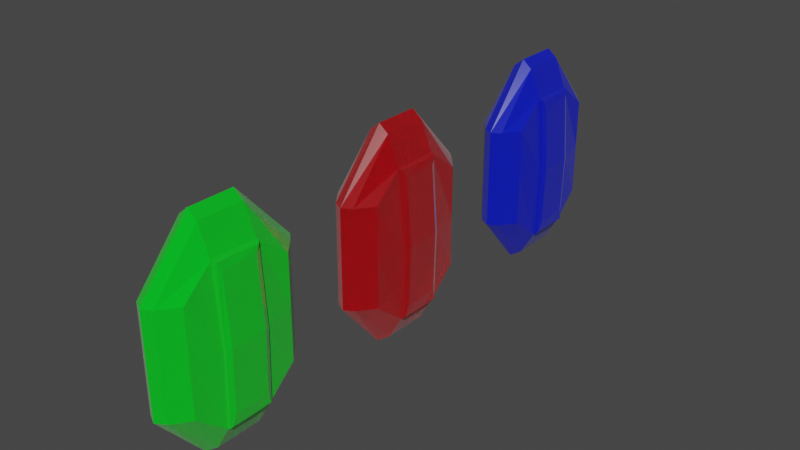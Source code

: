 # Source: token_1.blend  (saved by Blender 2.90.8; exported with 4.5.12 LTS)
import bpy
from mathutils import Matrix  # noqa: F401  (used for matrix-valued properties, if any)

bpy.ops.wm.read_factory_settings(use_empty=True)
scene = bpy.context.scene
scene.name = 'Scene'

# ---- collections
col_collection = bpy.data.collections.new('Collection'); scene.collection.children.link(col_collection)

# ---- materials (node trees are filled in below, after node groups)
mat_green = bpy.data.materials.new('Green')
mat_green.use_transparent_shadow = False
mat_red = bpy.data.materials.new('Red')
mat_red.use_transparent_shadow = False
mat_blue = bpy.data.materials.new('Blue')
mat_blue.use_transparent_shadow = False

# ---- material node trees
mat_green.use_nodes = True; mat_green.node_tree.nodes.clear()
_N = mat_green.node_tree.nodes; _L = mat_green.node_tree.links
n0 = _N.new('ShaderNodeBsdfPrincipled'); n0.name = 'Principled BSDF'; n0.location = (10, 300)
n0.distribution = 'GGX'
n0.subsurface_method = 'BURLEY'
n0.inputs[0].default_value = (0.0, 0.8, 0.02213, 1.0)
n0.inputs[2].default_value = 0.0
n0.inputs[3].default_value = 1.45
n0.inputs[18].default_value = 0.3543
n0.inputs[19].default_value = 0.1496
n0.inputs[24].default_value = 0.09921
n0.inputs[27].default_value = (0.0, 0.0, 0.0, 1.0)
n0.inputs[28].default_value = 1.0
n1 = _N.new('ShaderNodeOutputMaterial'); n1.name = 'Material Output'; n1.location = (300, 300)
_L.new(n0.outputs[0], n1.inputs[0])
n1.is_active_output = True
mat_red.use_nodes = True; mat_red.node_tree.nodes.clear()
_N = mat_red.node_tree.nodes; _L = mat_red.node_tree.links
n0 = _N.new('ShaderNodeBsdfPrincipled'); n0.name = 'Principled BSDF'; n0.location = (10, 300)
n0.distribution = 'GGX'
n0.subsurface_method = 'BURLEY'
n0.inputs[0].default_value = (0.8, 0.0, 0.00821, 1.0)
n0.inputs[2].default_value = 0.2008
n0.inputs[3].default_value = 1.45
n0.inputs[18].default_value = 0.6929
n0.inputs[19].default_value = 0.09055
n0.inputs[24].default_value = 0.1165
n0.inputs[27].default_value = (0.0, 0.0, 0.0, 1.0)
n0.inputs[28].default_value = 1.0
n1 = _N.new('ShaderNodeOutputMaterial'); n1.name = 'Material Output'; n1.location = (300, 300)
_L.new(n0.outputs[0], n1.inputs[0])
n1.is_active_output = True
mat_blue.use_nodes = True; mat_blue.node_tree.nodes.clear()
_N = mat_blue.node_tree.nodes; _L = mat_blue.node_tree.links
n0 = _N.new('ShaderNodeBsdfPrincipled'); n0.name = 'Principled BSDF'; n0.location = (10, 300)
n0.distribution = 'GGX'
n0.subsurface_method = 'BURLEY'
n0.inputs[0].default_value = (0.005501, 0.01834, 0.8, 1.0)
n0.inputs[2].default_value = 0.1693
n0.inputs[3].default_value = 1.45
n0.inputs[18].default_value = 0.4252
n0.inputs[19].default_value = 0.04134
n0.inputs[24].default_value = 0.06142
n0.inputs[27].default_value = (0.0, 0.0, 0.0, 1.0)
n0.inputs[28].default_value = 1.0
n1 = _N.new('ShaderNodeOutputMaterial'); n1.name = 'Material Output'; n1.location = (300, 300)
_L.new(n0.outputs[0], n1.inputs[0])
n1.is_active_output = True

# ---- world
world_world = bpy.data.worlds.new('World'); scene.world = world_world
world_world.use_nodes = True; world_world.node_tree.nodes.clear()
_N = world_world.node_tree.nodes; _L = world_world.node_tree.links
n0 = _N.new('ShaderNodeOutputWorld'); n0.name = 'World Output'; n0.location = (300, 300)
n1 = _N.new('ShaderNodeBackground'); n1.name = 'Background'; n1.location = (10, 300)
n1.inputs[0].default_value = (0.05088, 0.05088, 0.05088, 1.0)
_L.new(n1.outputs[0], n0.inputs[0])
n0.is_active_output = True
world_world.color = (0.05088, 0.05088, 0.05088)
world_world.use_sun_shadow = False
world_world.sun_shadow_jitter_overblur = 0.0

# ---- meshes
me_cube_001 = bpy.data.meshes.new('Cube.001')
me_cube_001.from_pydata([(-1.0, -1.17, -1.0), (-1.0, -1.17, 1.0), (-1.0, 1.215, -1.0), (-1.0, 1.215, 1.0), (1.0, -1.144, -1.0), (1.0, -1.144, 1.0), (1.0, 1.19, -1.0), (1.0, 1.19, 1.0), (-1.12, -0.00518, -1.468), (-0.9501, -0.00518, 1.503), (1.106, -0.00518, -1.472), (0.9552, -0.00518, 1.5), (-1.0, -1.17, 0.008024), (-1.0, 1.215, 0.008024), (1.0, 1.19, 0.008024), (1.0, -1.144, 0.008024), (-0.4569, 1.524, -1.0), (-0.4569, 1.524, 1.0), (-0.4569, -1.514, -1.0), (-0.4569, -1.514, 1.0), (-0.4569, -0.00518, 2.064), (-0.4569, -0.00518, -1.979), (-0.4569, -1.514, 0.008024), (-0.4569, 1.524, 0.008024), (0.4258, 1.524, 1.0), (0.4258, -1.514, -1.0), (0.4258, -0.00518, 2.065), (0.4258, 1.524, 0.008024), (0.4258, 1.524, -1.0), (0.4258, -1.514, 1.0), (0.4258, -0.00518, -1.979), (0.4258, -1.514, 0.008024), (-0.01093, 1.737, -1.0), (-0.01092, -1.631, 1.0), (-0.01092, -0.1229, -2.086), (-0.01092, -1.631, 0.008024), (-0.01093, 1.737, 1.0), (-0.01092, -1.631, -1.0), (-0.01093, 1.737, 0.008024), (-0.9763, 0.5046, 1.503), (1.106, 0.5046, -1.472), (-1.12, 0.5046, -1.468), (0.9552, 0.5046, 1.5), (1.218, 0.5046, 0.008024), (-1.276, 0.5046, 0.008024), (-0.4569, 0.5046, -1.979), (-0.4569, 0.5046, 2.064), (0.4258, 0.5046, 2.065), (0.4258, 0.5046, -1.979), (-0.01092, 0.3869, -2.086), (-0.01093, 0.5046, 2.223), (-1.12, -0.4951, -1.468), (0.9552, -0.4951, 1.5), (-0.9705, -0.4951, 1.503), (1.106, -0.4951, -1.472), (-1.276, -0.4951, 0.008024), (1.218, -0.4951, 0.008024), (-0.4569, -0.4951, 2.064), (-0.4569, -0.4951, -1.979), (0.4258, -0.4951, 2.065), (0.4258, -0.4951, -1.979), (-0.01093, -0.6129, -2.086), (-0.01093, -0.4951, 2.223), (-0.4569, 0.5046, 2.064), (-0.4569, -0.00518, 2.064), (-0.01093, -0.00518, 2.223), (0.4258, -0.00518, 2.065), (0.4258, 0.5046, 2.065), (-0.01093, 0.5046, 2.223), (-0.4569, -0.4951, 2.064), (0.4258, -0.4951, 2.065), (-0.01093, -0.4951, 2.223), (1.106, -0.4951, -1.472), (1.106, -0.00518, -1.472), (0.9552, 0.5046, 1.5), (0.9552, -0.00518, 1.5), (1.218, 0.5046, 0.008024), (1.106, 0.5046, -1.472), (0.9552, -0.4951, 1.5), (1.218, -0.4951, 0.008024), (1.429, -0.00518, 0.008024), (-1.434, -0.00518, 0.008024), (1.064, 0.5046, 1.49), (1.302, 0.5046, 0.008024), (1.429, 0.3776, 0.008024), (1.203, 0.5046, -1.45), (1.237, -0.4951, -1.436), (1.103, -0.4951, 1.484), (1.429, -0.3916, 0.008024), (1.325, -0.4951, 0.008024), (1.357, -0.00518, -1.192), (1.277, -0.00518, -1.419), (1.357, 0.3776, -1.158), (1.302, 0.4557, -1.392), (1.284, -0.4697, -1.411), (1.357, -0.3916, -1.164), (1.131, -0.00518, 1.477), (1.216, -0.00518, 1.345), (1.176, 0.4568, 1.466), (1.221, 0.3776, 1.314), (1.221, -0.3916, 1.322), (1.154, -0.4708, 1.474), (-1.066, -0.4951, 1.5), (-1.378, -0.4951, 0.008024), (-1.434, -0.4383, 0.008024), (-1.248, -0.4951, -1.441), (-1.223, 0.5046, -1.449), (-1.066, 0.5046, 1.5), (-1.434, 0.4315, 0.008024), (-1.361, 0.5046, 0.008024), (-1.025, -0.00518, 1.5), (-1.135, -0.00518, 1.447), (-1.067, -0.4941, 1.5), (-1.173, -0.4383, 1.435), (-1.191, 0.4315, 1.428), (-1.081, 0.4873, 1.5), (-1.311, -0.00518, -1.253), (-1.201, -0.00518, -1.455), (-1.311, -0.4383, -1.236), (-1.248, -0.4951, -1.441), (-1.223, 0.5046, -1.449), (-1.311, 0.4315, -1.226)], [], [(44, 39, 3, 13), (27, 24, 7, 14), (56, 52, 5, 15), (22, 19, 1, 12), (60, 54, 4, 25), (57, 53, 1, 19), (46, 39, 9, 20), (48, 40, 10, 30), (54, 10, 73, 72), (51, 55, 103, 105), (40, 43, 76, 77), (18, 22, 12, 0), (54, 56, 15, 4), (28, 27, 14, 6), (41, 44, 13, 2), (2, 13, 23, 16), (37, 35, 22, 18), (41, 45, 21, 8), (20, 57, 69, 64), (62, 57, 19, 33), (51, 58, 18, 0), (35, 33, 19, 22), (13, 3, 17, 23), (15, 5, 29, 31), (52, 59, 29, 5), (42, 47, 26, 11), (4, 15, 31, 25), (32, 38, 27, 28), (49, 48, 30, 34), (61, 60, 25, 37), (38, 36, 24, 27), (23, 17, 36, 38), (58, 61, 37, 18), (45, 49, 34, 21), (16, 23, 38, 32), (31, 29, 33, 35), (59, 62, 33, 29), (57, 62, 71, 69), (25, 31, 35, 37), (24, 36, 50, 47), (16, 32, 49, 45), (32, 28, 48, 49), (7, 24, 47, 42), (36, 17, 46, 50), (2, 16, 45, 41), (41, 8, 117, 120, 106), (6, 14, 43, 40), (14, 7, 42, 43), (28, 6, 40, 48), (17, 3, 39, 46), (59, 26, 66, 70), (21, 34, 61, 58), (34, 30, 60, 61), (11, 26, 59, 52), (8, 21, 58, 51), (47, 50, 68, 67), (10, 40, 77, 73), (0, 12, 55, 51), (12, 1, 53, 55), (20, 9, 53, 57), (30, 10, 54, 60), (42, 11, 75, 74), (68, 63, 64, 65), (67, 68, 65, 66), (66, 65, 71, 70), (65, 64, 69, 71), (26, 47, 67, 66), (46, 20, 64, 63), (50, 46, 63, 68), (62, 59, 70, 71), (92, 84, 80, 90), (75, 78, 87, 101, 96), (98, 99, 84, 83, 82), (56, 54, 72, 79), (43, 42, 74, 76), (52, 56, 79, 78), (11, 52, 78, 75), (72, 73, 91, 94, 86), (77, 76, 83, 85), (79, 72, 86, 89), (78, 79, 89, 87), (84, 99, 97, 80), (73, 77, 85, 93, 91), (80, 97, 100, 88), (55, 53, 102, 103), (118, 104, 81, 116), (44, 41, 106, 109), (39, 44, 109, 107), (81, 111, 114, 108), (112, 113, 104, 103, 102), (8, 51, 105, 119, 117), (53, 9, 110, 112, 102), (89, 86, 94, 95, 88), (87, 89, 88, 100, 101), (76, 74, 82, 83), (84, 92, 93, 85, 83), (91, 93, 92, 90), (90, 95, 94, 91), (90, 80, 88, 95), (97, 99, 98, 96), (96, 101, 100, 97), (74, 75, 96, 98, 82), (109, 106, 120, 121, 108), (107, 109, 108, 114, 115), (9, 39, 107, 115, 110), (104, 118, 119, 105, 103), (112, 110, 111, 113), (114, 111, 110, 115), (104, 113, 111, 81), (117, 119, 118, 116), (116, 121, 120, 117), (116, 81, 108, 121)])
_uv = me_cube_001.uv_layers.new(name='UVMap')
_uv.uv.foreach_set('vector', [0.501, 0.1881, 0.625, 0.1881, 0.625, 0.25, 0.501, 0.25, 0.501, 0.4282, 0.625, 0.4282, 0.625, 0.5, 0.501, 0.5, 0.501, 0.6869, 0.625, 0.6869, 0.625, 0.75, 0.501, 0.75, 0.501, 0.9321, 0.625, 0.9321, 0.625, 1.0, 0.501, 1.0, 0.3032, 0.6869, 0.375, 0.6869, 0.375, 0.75, 0.3032, 0.75, 0.8071, 0.6869, 0.875, 0.6869, 0.875, 0.75, 0.8071, 0.75, 0.8071, 0.5619, 0.875, 0.5619, 0.875, 0.6256, 0.8071, 0.6256, 0.3032, 0.5619, 0.375, 0.5619, 0.375, 0.6256, 0.3032, 0.6256, 0.375, 0.6869, 0.375, 0.6256, 0.375, 0.6256, 0.375, 0.6869, 0.375, 0.06311, 0.501, 0.06311, 0.501, 0.06311, 0.375, 0.06311, 0.375, 0.5619, 0.501, 0.5619, 0.501, 0.5619, 0.375, 0.5619, 0.375, 0.9321, 0.501, 0.9321, 0.501, 1.0, 0.375, 1.0, 0.375, 0.6869, 0.501, 0.6869, 0.501, 0.75, 0.375, 0.75, 0.375, 0.4282, 0.501, 0.4282, 0.501, 0.5, 0.375, 0.5, 0.375, 0.1881, 0.501, 0.1881, 0.501, 0.25, 0.375, 0.25, 0.375, 0.25, 0.501, 0.25, 0.501, 0.3179, 0.375, 0.3179, 0.375, 0.8764, 0.501, 0.8764, 0.501, 0.9321, 0.375, 0.9321, 0.125, 0.5619, 0.1929, 0.5619, 0.1929, 0.6256, 0.125, 0.6256, 0.8071, 0.6256, 0.8071, 0.6869, 0.8071, 0.6869, 0.8071, 0.6256, 0.7514, 0.6869, 0.8071, 0.6869, 0.8071, 0.75, 0.7514, 0.75, 0.125, 0.6869, 0.1929, 0.6869, 0.1929, 0.75, 0.125, 0.75, 0.501, 0.8764, 0.625, 0.8764, 0.625, 0.9321, 0.501, 0.9321, 0.501, 0.25, 0.625, 0.25, 0.625, 0.3179, 0.501, 0.3179, 0.501, 0.75, 0.625, 0.75, 0.625, 0.8218, 0.501, 0.8218, 0.625, 0.6869, 0.6968, 0.6869, 0.6968, 0.75, 0.625, 0.75, 0.625, 0.5619, 0.6968, 0.5619, 0.6968, 0.6256, 0.625, 0.6256, 0.375, 0.75, 0.501, 0.75, 0.501, 0.8218, 0.375, 0.8218, 0.375, 0.3736, 0.501, 0.3736, 0.501, 0.4282, 0.375, 0.4282, 0.2486, 0.5619, 0.3032, 0.5619, 0.3032, 0.6256, 0.2486, 0.6256, 0.2486, 0.6869, 0.3032, 0.6869, 0.3032, 0.75, 0.2486, 0.75, 0.501, 0.3736, 0.625, 0.3736, 0.625, 0.4282, 0.501, 0.4282, 0.501, 0.3179, 0.625, 0.3179, 0.625, 0.3736, 0.501, 0.3736, 0.1929, 0.6869, 0.2486, 0.6869, 0.2486, 0.75, 0.1929, 0.75, 0.1929, 0.5619, 0.2486, 0.5619, 0.2486, 0.6256, 0.1929, 0.6256, 0.375, 0.3179, 0.501, 0.3179, 0.501, 0.3736, 0.375, 0.3736, 0.501, 0.8218, 0.625, 0.8218, 0.625, 0.8764, 0.501, 0.8764, 0.6968, 0.6869, 0.7514, 0.6869, 0.7514, 0.75, 0.6968, 0.75, 0.8071, 0.6869, 0.7514, 0.6869, 0.7514, 0.6869, 0.8071, 0.6869, 0.375, 0.8218, 0.501, 0.8218, 0.501, 0.8764, 0.375, 0.8764, 0.6968, 0.5, 0.7514, 0.5, 0.7514, 0.5619, 0.6968, 0.5619, 0.1929, 0.5, 0.2486, 0.5, 0.2486, 0.5619, 0.1929, 0.5619, 0.2486, 0.5, 0.3032, 0.5, 0.3032, 0.5619, 0.2486, 0.5619, 0.625, 0.5, 0.6968, 0.5, 0.6968, 0.5619, 0.625, 0.5619, 0.7514, 0.5, 0.8071, 0.5, 0.8071, 0.5619, 0.7514, 0.5619, 0.125, 0.5, 0.1929, 0.5, 0.1929, 0.5619, 0.125, 0.5619, 0.125, 0.5619, 0.125, 0.6256, 0.125, 0.6256, 0.125, 0.5619, 0.125, 0.5619, 0.375, 0.5, 0.501, 0.5, 0.501, 0.5619, 0.375, 0.5619, 0.501, 0.5, 0.625, 0.5, 0.625, 0.5619, 0.501, 0.5619, 0.3032, 0.5, 0.375, 0.5, 0.375, 0.5619, 0.3032, 0.5619, 0.8071, 0.5, 0.875, 0.5, 0.875, 0.5619, 0.8071, 0.5619, 0.6968, 0.6869, 0.6968, 0.6256, 0.6968, 0.6256, 0.6968, 0.6869, 0.1929, 0.6256, 0.2486, 0.6256, 0.2486, 0.6869, 0.1929, 0.6869, 0.2486, 0.6256, 0.3032, 0.6256, 0.3032, 0.6869, 0.2486, 0.6869, 0.625, 0.6256, 0.6968, 0.6256, 0.6968, 0.6869, 0.625, 0.6869, 0.125, 0.6256, 0.1929, 0.6256, 0.1929, 0.6869, 0.125, 0.6869, 0.6968, 0.5619, 0.7514, 0.5619, 0.7514, 0.5619, 0.6968, 0.5619, 0.375, 0.6256, 0.375, 0.5619, 0.375, 0.5619, 0.375, 0.6256, 0.375, 0.0, 0.501, 0.0, 0.501, 0.06311, 0.375, 0.06311, 0.501, 0.0, 0.625, 0.0, 0.625, 0.06311, 0.501, 0.06311, 0.8071, 0.6256, 0.875, 0.6256, 0.875, 0.6869, 0.8071, 0.6869, 0.3032, 0.6256, 0.375, 0.6256, 0.375, 0.6869, 0.3032, 0.6869, 0.625, 0.5619, 0.625, 0.6256, 0.625, 0.6256, 0.625, 0.5619, 0.7514, 0.5619, 0.8071, 0.5619, 0.8071, 0.6256, 0.7514, 0.6256, 0.6968, 0.5619, 0.7514, 0.5619, 0.7514, 0.6256, 0.6968, 0.6256, 0.6968, 0.6256, 0.7514, 0.6256, 0.7514, 0.6869, 0.6968, 0.6869, 0.7514, 0.6256, 0.8071, 0.6256, 0.8071, 0.6869, 0.7514, 0.6869, 0.6968, 0.6256, 0.6968, 0.5619, 0.6968, 0.5619, 0.6968, 0.6256, 0.8071, 0.5619, 0.8071, 0.6256, 0.8071, 0.6256, 0.8071, 0.5619, 0.7514, 0.5619, 0.8071, 0.5619, 0.8071, 0.5619, 0.7514, 0.5619, 0.7514, 0.6869, 0.6968, 0.6869, 0.6968, 0.6869, 0.7514, 0.6869, 0.383, 0.5778, 0.501, 0.5778, 0.501, 0.6256, 0.383, 0.6256, 0.625, 0.6256, 0.625, 0.6869, 0.625, 0.6869, 0.625, 0.6839, 0.625, 0.6256, 0.625, 0.5679, 0.6179, 0.5778, 0.501, 0.5778, 0.501, 0.5619, 0.625, 0.5619, 0.501, 0.6869, 0.375, 0.6869, 0.375, 0.6869, 0.501, 0.6869, 0.501, 0.5619, 0.625, 0.5619, 0.625, 0.5619, 0.501, 0.5619, 0.625, 0.6869, 0.501, 0.6869, 0.501, 0.6869, 0.625, 0.6869, 0.625, 0.6256, 0.625, 0.6869, 0.625, 0.6869, 0.625, 0.6256, 0.375, 0.6869, 0.375, 0.6256, 0.375, 0.6256, 0.375, 0.6837, 0.375, 0.6869, 0.375, 0.5619, 0.501, 0.5619, 0.501, 0.5619, 0.375, 0.5619, 0.501, 0.6869, 0.375, 0.6869, 0.375, 0.6869, 0.501, 0.6869, 0.625, 0.6869, 0.501, 0.6869, 0.501, 0.6869, 0.625, 0.6869, 0.501, 0.5778, 0.6179, 0.5778, 0.6179, 0.6256, 0.501, 0.6256, 0.375, 0.6256, 0.375, 0.5619, 0.375, 0.5619, 0.375, 0.568, 0.375, 0.6256, 0.501, 0.6256, 0.6179, 0.6256, 0.6179, 0.674, 0.501, 0.674, 0.501, 0.06311, 0.625, 0.06311, 0.625, 0.06311, 0.501, 0.06311, 0.3839, 0.07021, 0.501, 0.07021, 0.501, 0.1244, 0.3839, 0.1244, 0.501, 0.1881, 0.375, 0.1881, 0.375, 0.1881, 0.501, 0.1881, 0.625, 0.1881, 0.501, 0.1881, 0.501, 0.1881, 0.625, 0.1881, 0.501, 0.1244, 0.6202, 0.1244, 0.6202, 0.1789, 0.501, 0.1789, 0.625, 0.06324, 0.6202, 0.07021, 0.501, 0.07021, 0.501, 0.06311, 0.625, 0.06311, 0.125, 0.6256, 0.125, 0.6869, 0.125, 0.6869, 0.125, 0.6869, 0.125, 0.6256, 0.875, 0.6869, 0.875, 0.6256, 0.875, 0.6256, 0.875, 0.6868, 0.875, 0.6869, 0.501, 0.6869, 0.375, 0.6869, 0.375, 0.6837, 0.383, 0.674, 0.501, 0.674, 0.625, 0.6869, 0.501, 0.6869, 0.501, 0.674, 0.6179, 0.674, 0.625, 0.6839, 0.501, 0.5619, 0.625, 0.5619, 0.625, 0.5619, 0.501, 0.5619, 0.501, 0.5778, 0.383, 0.5778, 0.375, 0.568, 0.375, 0.5619, 0.501, 0.5619, 0.375, 0.6256, 0.375, 0.568, 0.383, 0.5778, 0.383, 0.6256, 0.383, 0.6256, 0.383, 0.674, 0.375, 0.6837, 0.375, 0.6256, 0.383, 0.6256, 0.501, 0.6256, 0.501, 0.674, 0.383, 0.674, 0.6179, 0.6256, 0.6179, 0.5778, 0.625, 0.5679, 0.625, 0.6256, 0.625, 0.6256, 0.625, 0.6839, 0.6179, 0.674, 0.6179, 0.6256, 0.625, 0.5619, 0.625, 0.6256, 0.625, 0.6256, 0.625, 0.5679, 0.625, 0.5619, 0.501, 0.1881, 0.375, 0.1881, 0.375, 0.1881, 0.3839, 0.1789, 0.501, 0.1789, 0.625, 0.1881, 0.501, 0.1881, 0.501, 0.1789, 0.6202, 0.1789, 0.625, 0.1859, 0.875, 0.6256, 0.875, 0.5619, 0.875, 0.5619, 0.875, 0.5641, 0.875, 0.6256, 0.501, 0.07021, 0.3839, 0.07021, 0.375, 0.06311, 0.375, 0.06311, 0.501, 0.06311, 0.625, 0.07021, 0.625, 0.1244, 0.6202, 0.1244, 0.6202, 0.07021, 0.6202, 0.1789, 0.6202, 0.1244, 0.625, 0.1244, 0.625, 0.1789, 0.501, 0.07021, 0.6202, 0.07021, 0.6202, 0.1244, 0.501, 0.1244, 0.125, 0.6256, 0.125, 0.6869, 0.125, 0.6798, 0.125, 0.6256, 0.125, 0.6256, 0.125, 0.5711, 0.125, 0.5619, 0.125, 0.6256, 0.3839, 0.1244, 0.501, 0.1244, 0.501, 0.1789, 0.3839, 0.1789])
me_cube_001.materials.append(mat_green)
me_cube_001.use_remesh_fix_poles = True
me_cube_001.use_remesh_preserve_attributes = False
me_cube_001.use_mirror_x = True
me_cube_001.use_mirror_y = True
me_cube_001.use_mirror_z = True
me_cube_001.update()
me_cube_002 = bpy.data.meshes.new('Cube.002')
me_cube_002.from_pydata([(-1.0, -1.17, -1.0), (-1.0, -1.17, 1.0), (-1.0, 1.215, -1.0), (-1.0, 1.215, 1.0), (1.0, -1.144, -1.0), (1.0, -1.144, 1.0), (1.0, 1.19, -1.0), (1.0, 1.19, 1.0), (-1.12, -0.00518, -1.468), (-0.9501, -0.00518, 1.503), (1.106, -0.00518, -1.472), (0.9552, -0.00518, 1.5), (-1.0, -1.17, 0.008024), (-1.0, 1.215, 0.008024), (1.0, 1.19, 0.008024), (1.0, -1.144, 0.008024), (-0.4569, 1.524, -1.0), (-0.4569, 1.524, 1.0), (-0.4569, -1.514, -1.0), (-0.4569, -1.514, 1.0), (-0.4569, -0.00518, 2.064), (-0.4569, -0.00518, -1.979), (-0.4569, -1.514, 0.008024), (-0.4569, 1.524, 0.008024), (0.4258, 1.524, 1.0), (0.4258, -1.514, -1.0), (0.4258, -0.00518, 2.065), (0.4258, 1.524, 0.008024), (0.4258, 1.524, -1.0), (0.4258, -1.514, 1.0), (0.4258, -0.00518, -1.979), (0.4258, -1.514, 0.008024), (-0.01093, 1.737, -1.0), (-0.01092, -1.631, 1.0), (-0.01092, -0.1229, -2.086), (-0.01092, -1.631, 0.008024), (-0.01093, 1.737, 1.0), (-0.01092, -1.631, -1.0), (-0.01093, 1.737, 0.008024), (-0.9763, 0.5046, 1.503), (1.106, 0.5046, -1.472), (-1.12, 0.5046, -1.468), (0.9552, 0.5046, 1.5), (1.218, 0.5046, 0.008024), (-1.276, 0.5046, 0.008024), (-0.4569, 0.5046, -1.979), (-0.4569, 0.5046, 2.064), (0.4258, 0.5046, 2.065), (0.4258, 0.5046, -1.979), (-0.01092, 0.3869, -2.086), (-0.01093, 0.5046, 2.223), (-1.12, -0.4951, -1.468), (0.9552, -0.4951, 1.5), (-0.9705, -0.4951, 1.503), (1.106, -0.4951, -1.472), (-1.276, -0.4951, 0.008024), (1.218, -0.4951, 0.008024), (-0.4569, -0.4951, 2.064), (-0.4569, -0.4951, -1.979), (0.4258, -0.4951, 2.065), (0.4258, -0.4951, -1.979), (-0.01093, -0.6129, -2.086), (-0.01093, -0.4951, 2.223), (-0.4569, 0.5046, 2.064), (-0.4569, -0.00518, 2.064), (-0.01093, -0.00518, 2.223), (0.4258, -0.00518, 2.065), (0.4258, 0.5046, 2.065), (-0.01093, 0.5046, 2.223), (-0.4569, -0.4951, 2.064), (0.4258, -0.4951, 2.065), (-0.01093, -0.4951, 2.223), (1.106, -0.4951, -1.472), (1.106, -0.00518, -1.472), (0.9552, 0.5046, 1.5), (0.9552, -0.00518, 1.5), (1.218, 0.5046, 0.008024), (1.106, 0.5046, -1.472), (0.9552, -0.4951, 1.5), (1.218, -0.4951, 0.008024), (1.429, -0.00518, 0.008024), (-1.434, -0.00518, 0.008024), (1.064, 0.5046, 1.49), (1.302, 0.5046, 0.008024), (1.429, 0.3776, 0.008024), (1.203, 0.5046, -1.45), (1.237, -0.4951, -1.436), (1.103, -0.4951, 1.484), (1.429, -0.3916, 0.008024), (1.325, -0.4951, 0.008024), (1.357, -0.00518, -1.192), (1.277, -0.00518, -1.419), (1.357, 0.3776, -1.158), (1.302, 0.4557, -1.392), (1.284, -0.4697, -1.411), (1.357, -0.3916, -1.164), (1.131, -0.00518, 1.477), (1.216, -0.00518, 1.345), (1.176, 0.4568, 1.466), (1.221, 0.3776, 1.314), (1.221, -0.3916, 1.322), (1.154, -0.4708, 1.474), (-1.066, -0.4951, 1.5), (-1.378, -0.4951, 0.008024), (-1.434, -0.4383, 0.008024), (-1.248, -0.4951, -1.441), (-1.223, 0.5046, -1.449), (-1.066, 0.5046, 1.5), (-1.434, 0.4315, 0.008024), (-1.361, 0.5046, 0.008024), (-1.025, -0.00518, 1.5), (-1.135, -0.00518, 1.447), (-1.067, -0.4941, 1.5), (-1.173, -0.4383, 1.435), (-1.191, 0.4315, 1.428), (-1.081, 0.4873, 1.5), (-1.311, -0.00518, -1.253), (-1.201, -0.00518, -1.455), (-1.311, -0.4383, -1.236), (-1.248, -0.4951, -1.441), (-1.223, 0.5046, -1.449), (-1.311, 0.4315, -1.226)], [], [(44, 39, 3, 13), (27, 24, 7, 14), (56, 52, 5, 15), (22, 19, 1, 12), (60, 54, 4, 25), (57, 53, 1, 19), (46, 39, 9, 20), (48, 40, 10, 30), (54, 10, 73, 72), (51, 55, 103, 105), (40, 43, 76, 77), (18, 22, 12, 0), (54, 56, 15, 4), (28, 27, 14, 6), (41, 44, 13, 2), (2, 13, 23, 16), (37, 35, 22, 18), (41, 45, 21, 8), (20, 57, 69, 64), (62, 57, 19, 33), (51, 58, 18, 0), (35, 33, 19, 22), (13, 3, 17, 23), (15, 5, 29, 31), (52, 59, 29, 5), (42, 47, 26, 11), (4, 15, 31, 25), (32, 38, 27, 28), (49, 48, 30, 34), (61, 60, 25, 37), (38, 36, 24, 27), (23, 17, 36, 38), (58, 61, 37, 18), (45, 49, 34, 21), (16, 23, 38, 32), (31, 29, 33, 35), (59, 62, 33, 29), (57, 62, 71, 69), (25, 31, 35, 37), (24, 36, 50, 47), (16, 32, 49, 45), (32, 28, 48, 49), (7, 24, 47, 42), (36, 17, 46, 50), (2, 16, 45, 41), (41, 8, 117, 120, 106), (6, 14, 43, 40), (14, 7, 42, 43), (28, 6, 40, 48), (17, 3, 39, 46), (59, 26, 66, 70), (21, 34, 61, 58), (34, 30, 60, 61), (11, 26, 59, 52), (8, 21, 58, 51), (47, 50, 68, 67), (10, 40, 77, 73), (0, 12, 55, 51), (12, 1, 53, 55), (20, 9, 53, 57), (30, 10, 54, 60), (42, 11, 75, 74), (68, 63, 64, 65), (67, 68, 65, 66), (66, 65, 71, 70), (65, 64, 69, 71), (26, 47, 67, 66), (46, 20, 64, 63), (50, 46, 63, 68), (62, 59, 70, 71), (92, 84, 80, 90), (75, 78, 87, 101, 96), (98, 99, 84, 83, 82), (56, 54, 72, 79), (43, 42, 74, 76), (52, 56, 79, 78), (11, 52, 78, 75), (72, 73, 91, 94, 86), (77, 76, 83, 85), (79, 72, 86, 89), (78, 79, 89, 87), (84, 99, 97, 80), (73, 77, 85, 93, 91), (80, 97, 100, 88), (55, 53, 102, 103), (118, 104, 81, 116), (44, 41, 106, 109), (39, 44, 109, 107), (81, 111, 114, 108), (112, 113, 104, 103, 102), (8, 51, 105, 119, 117), (53, 9, 110, 112, 102), (89, 86, 94, 95, 88), (87, 89, 88, 100, 101), (76, 74, 82, 83), (84, 92, 93, 85, 83), (91, 93, 92, 90), (90, 95, 94, 91), (90, 80, 88, 95), (97, 99, 98, 96), (96, 101, 100, 97), (74, 75, 96, 98, 82), (109, 106, 120, 121, 108), (107, 109, 108, 114, 115), (9, 39, 107, 115, 110), (104, 118, 119, 105, 103), (112, 110, 111, 113), (114, 111, 110, 115), (104, 113, 111, 81), (117, 119, 118, 116), (116, 121, 120, 117), (116, 81, 108, 121)])
_uv = me_cube_002.uv_layers.new(name='UVMap')
_uv.uv.foreach_set('vector', [0.501, 0.1881, 0.625, 0.1881, 0.625, 0.25, 0.501, 0.25, 0.501, 0.4282, 0.625, 0.4282, 0.625, 0.5, 0.501, 0.5, 0.501, 0.6869, 0.625, 0.6869, 0.625, 0.75, 0.501, 0.75, 0.501, 0.9321, 0.625, 0.9321, 0.625, 1.0, 0.501, 1.0, 0.3032, 0.6869, 0.375, 0.6869, 0.375, 0.75, 0.3032, 0.75, 0.8071, 0.6869, 0.875, 0.6869, 0.875, 0.75, 0.8071, 0.75, 0.8071, 0.5619, 0.875, 0.5619, 0.875, 0.6256, 0.8071, 0.6256, 0.3032, 0.5619, 0.375, 0.5619, 0.375, 0.6256, 0.3032, 0.6256, 0.375, 0.6869, 0.375, 0.6256, 0.375, 0.6256, 0.375, 0.6869, 0.375, 0.06311, 0.501, 0.06311, 0.501, 0.06311, 0.375, 0.06311, 0.375, 0.5619, 0.501, 0.5619, 0.501, 0.5619, 0.375, 0.5619, 0.375, 0.9321, 0.501, 0.9321, 0.501, 1.0, 0.375, 1.0, 0.375, 0.6869, 0.501, 0.6869, 0.501, 0.75, 0.375, 0.75, 0.375, 0.4282, 0.501, 0.4282, 0.501, 0.5, 0.375, 0.5, 0.375, 0.1881, 0.501, 0.1881, 0.501, 0.25, 0.375, 0.25, 0.375, 0.25, 0.501, 0.25, 0.501, 0.3179, 0.375, 0.3179, 0.375, 0.8764, 0.501, 0.8764, 0.501, 0.9321, 0.375, 0.9321, 0.125, 0.5619, 0.1929, 0.5619, 0.1929, 0.6256, 0.125, 0.6256, 0.8071, 0.6256, 0.8071, 0.6869, 0.8071, 0.6869, 0.8071, 0.6256, 0.7514, 0.6869, 0.8071, 0.6869, 0.8071, 0.75, 0.7514, 0.75, 0.125, 0.6869, 0.1929, 0.6869, 0.1929, 0.75, 0.125, 0.75, 0.501, 0.8764, 0.625, 0.8764, 0.625, 0.9321, 0.501, 0.9321, 0.501, 0.25, 0.625, 0.25, 0.625, 0.3179, 0.501, 0.3179, 0.501, 0.75, 0.625, 0.75, 0.625, 0.8218, 0.501, 0.8218, 0.625, 0.6869, 0.6968, 0.6869, 0.6968, 0.75, 0.625, 0.75, 0.625, 0.5619, 0.6968, 0.5619, 0.6968, 0.6256, 0.625, 0.6256, 0.375, 0.75, 0.501, 0.75, 0.501, 0.8218, 0.375, 0.8218, 0.375, 0.3736, 0.501, 0.3736, 0.501, 0.4282, 0.375, 0.4282, 0.2486, 0.5619, 0.3032, 0.5619, 0.3032, 0.6256, 0.2486, 0.6256, 0.2486, 0.6869, 0.3032, 0.6869, 0.3032, 0.75, 0.2486, 0.75, 0.501, 0.3736, 0.625, 0.3736, 0.625, 0.4282, 0.501, 0.4282, 0.501, 0.3179, 0.625, 0.3179, 0.625, 0.3736, 0.501, 0.3736, 0.1929, 0.6869, 0.2486, 0.6869, 0.2486, 0.75, 0.1929, 0.75, 0.1929, 0.5619, 0.2486, 0.5619, 0.2486, 0.6256, 0.1929, 0.6256, 0.375, 0.3179, 0.501, 0.3179, 0.501, 0.3736, 0.375, 0.3736, 0.501, 0.8218, 0.625, 0.8218, 0.625, 0.8764, 0.501, 0.8764, 0.6968, 0.6869, 0.7514, 0.6869, 0.7514, 0.75, 0.6968, 0.75, 0.8071, 0.6869, 0.7514, 0.6869, 0.7514, 0.6869, 0.8071, 0.6869, 0.375, 0.8218, 0.501, 0.8218, 0.501, 0.8764, 0.375, 0.8764, 0.6968, 0.5, 0.7514, 0.5, 0.7514, 0.5619, 0.6968, 0.5619, 0.1929, 0.5, 0.2486, 0.5, 0.2486, 0.5619, 0.1929, 0.5619, 0.2486, 0.5, 0.3032, 0.5, 0.3032, 0.5619, 0.2486, 0.5619, 0.625, 0.5, 0.6968, 0.5, 0.6968, 0.5619, 0.625, 0.5619, 0.7514, 0.5, 0.8071, 0.5, 0.8071, 0.5619, 0.7514, 0.5619, 0.125, 0.5, 0.1929, 0.5, 0.1929, 0.5619, 0.125, 0.5619, 0.125, 0.5619, 0.125, 0.6256, 0.125, 0.6256, 0.125, 0.5619, 0.125, 0.5619, 0.375, 0.5, 0.501, 0.5, 0.501, 0.5619, 0.375, 0.5619, 0.501, 0.5, 0.625, 0.5, 0.625, 0.5619, 0.501, 0.5619, 0.3032, 0.5, 0.375, 0.5, 0.375, 0.5619, 0.3032, 0.5619, 0.8071, 0.5, 0.875, 0.5, 0.875, 0.5619, 0.8071, 0.5619, 0.6968, 0.6869, 0.6968, 0.6256, 0.6968, 0.6256, 0.6968, 0.6869, 0.1929, 0.6256, 0.2486, 0.6256, 0.2486, 0.6869, 0.1929, 0.6869, 0.2486, 0.6256, 0.3032, 0.6256, 0.3032, 0.6869, 0.2486, 0.6869, 0.625, 0.6256, 0.6968, 0.6256, 0.6968, 0.6869, 0.625, 0.6869, 0.125, 0.6256, 0.1929, 0.6256, 0.1929, 0.6869, 0.125, 0.6869, 0.6968, 0.5619, 0.7514, 0.5619, 0.7514, 0.5619, 0.6968, 0.5619, 0.375, 0.6256, 0.375, 0.5619, 0.375, 0.5619, 0.375, 0.6256, 0.375, 0.0, 0.501, 0.0, 0.501, 0.06311, 0.375, 0.06311, 0.501, 0.0, 0.625, 0.0, 0.625, 0.06311, 0.501, 0.06311, 0.8071, 0.6256, 0.875, 0.6256, 0.875, 0.6869, 0.8071, 0.6869, 0.3032, 0.6256, 0.375, 0.6256, 0.375, 0.6869, 0.3032, 0.6869, 0.625, 0.5619, 0.625, 0.6256, 0.625, 0.6256, 0.625, 0.5619, 0.7514, 0.5619, 0.8071, 0.5619, 0.8071, 0.6256, 0.7514, 0.6256, 0.6968, 0.5619, 0.7514, 0.5619, 0.7514, 0.6256, 0.6968, 0.6256, 0.6968, 0.6256, 0.7514, 0.6256, 0.7514, 0.6869, 0.6968, 0.6869, 0.7514, 0.6256, 0.8071, 0.6256, 0.8071, 0.6869, 0.7514, 0.6869, 0.6968, 0.6256, 0.6968, 0.5619, 0.6968, 0.5619, 0.6968, 0.6256, 0.8071, 0.5619, 0.8071, 0.6256, 0.8071, 0.6256, 0.8071, 0.5619, 0.7514, 0.5619, 0.8071, 0.5619, 0.8071, 0.5619, 0.7514, 0.5619, 0.7514, 0.6869, 0.6968, 0.6869, 0.6968, 0.6869, 0.7514, 0.6869, 0.383, 0.5778, 0.501, 0.5778, 0.501, 0.6256, 0.383, 0.6256, 0.625, 0.6256, 0.625, 0.6869, 0.625, 0.6869, 0.625, 0.6839, 0.625, 0.6256, 0.625, 0.5679, 0.6179, 0.5778, 0.501, 0.5778, 0.501, 0.5619, 0.625, 0.5619, 0.501, 0.6869, 0.375, 0.6869, 0.375, 0.6869, 0.501, 0.6869, 0.501, 0.5619, 0.625, 0.5619, 0.625, 0.5619, 0.501, 0.5619, 0.625, 0.6869, 0.501, 0.6869, 0.501, 0.6869, 0.625, 0.6869, 0.625, 0.6256, 0.625, 0.6869, 0.625, 0.6869, 0.625, 0.6256, 0.375, 0.6869, 0.375, 0.6256, 0.375, 0.6256, 0.375, 0.6837, 0.375, 0.6869, 0.375, 0.5619, 0.501, 0.5619, 0.501, 0.5619, 0.375, 0.5619, 0.501, 0.6869, 0.375, 0.6869, 0.375, 0.6869, 0.501, 0.6869, 0.625, 0.6869, 0.501, 0.6869, 0.501, 0.6869, 0.625, 0.6869, 0.501, 0.5778, 0.6179, 0.5778, 0.6179, 0.6256, 0.501, 0.6256, 0.375, 0.6256, 0.375, 0.5619, 0.375, 0.5619, 0.375, 0.568, 0.375, 0.6256, 0.501, 0.6256, 0.6179, 0.6256, 0.6179, 0.674, 0.501, 0.674, 0.501, 0.06311, 0.625, 0.06311, 0.625, 0.06311, 0.501, 0.06311, 0.3839, 0.07021, 0.501, 0.07021, 0.501, 0.1244, 0.3839, 0.1244, 0.501, 0.1881, 0.375, 0.1881, 0.375, 0.1881, 0.501, 0.1881, 0.625, 0.1881, 0.501, 0.1881, 0.501, 0.1881, 0.625, 0.1881, 0.501, 0.1244, 0.6202, 0.1244, 0.6202, 0.1789, 0.501, 0.1789, 0.625, 0.06324, 0.6202, 0.07021, 0.501, 0.07021, 0.501, 0.06311, 0.625, 0.06311, 0.125, 0.6256, 0.125, 0.6869, 0.125, 0.6869, 0.125, 0.6869, 0.125, 0.6256, 0.875, 0.6869, 0.875, 0.6256, 0.875, 0.6256, 0.875, 0.6868, 0.875, 0.6869, 0.501, 0.6869, 0.375, 0.6869, 0.375, 0.6837, 0.383, 0.674, 0.501, 0.674, 0.625, 0.6869, 0.501, 0.6869, 0.501, 0.674, 0.6179, 0.674, 0.625, 0.6839, 0.501, 0.5619, 0.625, 0.5619, 0.625, 0.5619, 0.501, 0.5619, 0.501, 0.5778, 0.383, 0.5778, 0.375, 0.568, 0.375, 0.5619, 0.501, 0.5619, 0.375, 0.6256, 0.375, 0.568, 0.383, 0.5778, 0.383, 0.6256, 0.383, 0.6256, 0.383, 0.674, 0.375, 0.6837, 0.375, 0.6256, 0.383, 0.6256, 0.501, 0.6256, 0.501, 0.674, 0.383, 0.674, 0.6179, 0.6256, 0.6179, 0.5778, 0.625, 0.5679, 0.625, 0.6256, 0.625, 0.6256, 0.625, 0.6839, 0.6179, 0.674, 0.6179, 0.6256, 0.625, 0.5619, 0.625, 0.6256, 0.625, 0.6256, 0.625, 0.5679, 0.625, 0.5619, 0.501, 0.1881, 0.375, 0.1881, 0.375, 0.1881, 0.3839, 0.1789, 0.501, 0.1789, 0.625, 0.1881, 0.501, 0.1881, 0.501, 0.1789, 0.6202, 0.1789, 0.625, 0.1859, 0.875, 0.6256, 0.875, 0.5619, 0.875, 0.5619, 0.875, 0.5641, 0.875, 0.6256, 0.501, 0.07021, 0.3839, 0.07021, 0.375, 0.06311, 0.375, 0.06311, 0.501, 0.06311, 0.625, 0.07021, 0.625, 0.1244, 0.6202, 0.1244, 0.6202, 0.07021, 0.6202, 0.1789, 0.6202, 0.1244, 0.625, 0.1244, 0.625, 0.1789, 0.501, 0.07021, 0.6202, 0.07021, 0.6202, 0.1244, 0.501, 0.1244, 0.125, 0.6256, 0.125, 0.6869, 0.125, 0.6798, 0.125, 0.6256, 0.125, 0.6256, 0.125, 0.5711, 0.125, 0.5619, 0.125, 0.6256, 0.3839, 0.1244, 0.501, 0.1244, 0.501, 0.1789, 0.3839, 0.1789])
me_cube_002.materials.append(mat_red)
me_cube_002.use_remesh_fix_poles = True
me_cube_002.use_remesh_preserve_attributes = False
me_cube_002.use_mirror_x = True
me_cube_002.use_mirror_y = True
me_cube_002.use_mirror_z = True
me_cube_002.update()
me_cube_003 = bpy.data.meshes.new('Cube.003')
me_cube_003.from_pydata([(-1.0, -1.17, -1.0), (-1.0, -1.17, 1.0), (-1.0, 1.215, -1.0), (-1.0, 1.215, 1.0), (1.0, -1.144, -1.0), (1.0, -1.144, 1.0), (1.0, 1.19, -1.0), (1.0, 1.19, 1.0), (-1.12, -0.00518, -1.468), (-0.9501, -0.00518, 1.503), (1.106, -0.00518, -1.472), (0.9552, -0.00518, 1.5), (-1.0, -1.17, 0.008024), (-1.0, 1.215, 0.008024), (1.0, 1.19, 0.008024), (1.0, -1.144, 0.008024), (-0.4569, 1.524, -1.0), (-0.4569, 1.524, 1.0), (-0.4569, -1.514, -1.0), (-0.4569, -1.514, 1.0), (-0.4569, -0.00518, 2.064), (-0.4569, -0.00518, -1.979), (-0.4569, -1.514, 0.008024), (-0.4569, 1.524, 0.008024), (0.4258, 1.524, 1.0), (0.4258, -1.514, -1.0), (0.4258, -0.00518, 2.065), (0.4258, 1.524, 0.008024), (0.4258, 1.524, -1.0), (0.4258, -1.514, 1.0), (0.4258, -0.00518, -1.979), (0.4258, -1.514, 0.008024), (-0.01093, 1.737, -1.0), (-0.01092, -1.631, 1.0), (-0.01092, -0.1229, -2.086), (-0.01092, -1.631, 0.008024), (-0.01093, 1.737, 1.0), (-0.01092, -1.631, -1.0), (-0.01093, 1.737, 0.008024), (-0.9763, 0.5046, 1.503), (1.106, 0.5046, -1.472), (-1.12, 0.5046, -1.468), (0.9552, 0.5046, 1.5), (1.218, 0.5046, 0.008024), (-1.276, 0.5046, 0.008024), (-0.4569, 0.5046, -1.979), (-0.4569, 0.5046, 2.064), (0.4258, 0.5046, 2.065), (0.4258, 0.5046, -1.979), (-0.01092, 0.3869, -2.086), (-0.01093, 0.5046, 2.223), (-1.12, -0.4951, -1.468), (0.9552, -0.4951, 1.5), (-0.9705, -0.4951, 1.503), (1.106, -0.4951, -1.472), (-1.276, -0.4951, 0.008024), (1.218, -0.4951, 0.008024), (-0.4569, -0.4951, 2.064), (-0.4569, -0.4951, -1.979), (0.4258, -0.4951, 2.065), (0.4258, -0.4951, -1.979), (-0.01093, -0.6129, -2.086), (-0.01093, -0.4951, 2.223), (-0.4569, 0.5046, 2.064), (-0.4569, -0.00518, 2.064), (-0.01093, -0.00518, 2.223), (0.4258, -0.00518, 2.065), (0.4258, 0.5046, 2.065), (-0.01093, 0.5046, 2.223), (-0.4569, -0.4951, 2.064), (0.4258, -0.4951, 2.065), (-0.01093, -0.4951, 2.223), (1.106, -0.4951, -1.472), (1.106, -0.00518, -1.472), (0.9552, 0.5046, 1.5), (0.9552, -0.00518, 1.5), (1.218, 0.5046, 0.008024), (1.106, 0.5046, -1.472), (0.9552, -0.4951, 1.5), (1.218, -0.4951, 0.008024), (1.429, -0.00518, 0.008024), (-1.434, -0.00518, 0.008024), (1.064, 0.5046, 1.49), (1.302, 0.5046, 0.008024), (1.429, 0.3776, 0.008024), (1.203, 0.5046, -1.45), (1.237, -0.4951, -1.436), (1.103, -0.4951, 1.484), (1.429, -0.3916, 0.008024), (1.325, -0.4951, 0.008024), (1.357, -0.00518, -1.192), (1.277, -0.00518, -1.419), (1.357, 0.3776, -1.158), (1.302, 0.4557, -1.392), (1.284, -0.4697, -1.411), (1.357, -0.3916, -1.164), (1.131, -0.00518, 1.477), (1.216, -0.00518, 1.345), (1.176, 0.4568, 1.466), (1.221, 0.3776, 1.314), (1.221, -0.3916, 1.322), (1.154, -0.4708, 1.474), (-1.066, -0.4951, 1.5), (-1.378, -0.4951, 0.008024), (-1.434, -0.4383, 0.008024), (-1.248, -0.4951, -1.441), (-1.223, 0.5046, -1.449), (-1.066, 0.5046, 1.5), (-1.434, 0.4315, 0.008024), (-1.361, 0.5046, 0.008024), (-1.025, -0.00518, 1.5), (-1.135, -0.00518, 1.447), (-1.067, -0.4941, 1.5), (-1.173, -0.4383, 1.435), (-1.191, 0.4315, 1.428), (-1.081, 0.4873, 1.5), (-1.311, -0.00518, -1.253), (-1.201, -0.00518, -1.455), (-1.311, -0.4383, -1.236), (-1.248, -0.4951, -1.441), (-1.223, 0.5046, -1.449), (-1.311, 0.4315, -1.226)], [], [(44, 39, 3, 13), (27, 24, 7, 14), (56, 52, 5, 15), (22, 19, 1, 12), (60, 54, 4, 25), (57, 53, 1, 19), (46, 39, 9, 20), (48, 40, 10, 30), (54, 10, 73, 72), (51, 55, 103, 105), (40, 43, 76, 77), (18, 22, 12, 0), (54, 56, 15, 4), (28, 27, 14, 6), (41, 44, 13, 2), (2, 13, 23, 16), (37, 35, 22, 18), (41, 45, 21, 8), (20, 57, 69, 64), (62, 57, 19, 33), (51, 58, 18, 0), (35, 33, 19, 22), (13, 3, 17, 23), (15, 5, 29, 31), (52, 59, 29, 5), (42, 47, 26, 11), (4, 15, 31, 25), (32, 38, 27, 28), (49, 48, 30, 34), (61, 60, 25, 37), (38, 36, 24, 27), (23, 17, 36, 38), (58, 61, 37, 18), (45, 49, 34, 21), (16, 23, 38, 32), (31, 29, 33, 35), (59, 62, 33, 29), (57, 62, 71, 69), (25, 31, 35, 37), (24, 36, 50, 47), (16, 32, 49, 45), (32, 28, 48, 49), (7, 24, 47, 42), (36, 17, 46, 50), (2, 16, 45, 41), (41, 8, 117, 120, 106), (6, 14, 43, 40), (14, 7, 42, 43), (28, 6, 40, 48), (17, 3, 39, 46), (59, 26, 66, 70), (21, 34, 61, 58), (34, 30, 60, 61), (11, 26, 59, 52), (8, 21, 58, 51), (47, 50, 68, 67), (10, 40, 77, 73), (0, 12, 55, 51), (12, 1, 53, 55), (20, 9, 53, 57), (30, 10, 54, 60), (42, 11, 75, 74), (68, 63, 64, 65), (67, 68, 65, 66), (66, 65, 71, 70), (65, 64, 69, 71), (26, 47, 67, 66), (46, 20, 64, 63), (50, 46, 63, 68), (62, 59, 70, 71), (92, 84, 80, 90), (75, 78, 87, 101, 96), (98, 99, 84, 83, 82), (56, 54, 72, 79), (43, 42, 74, 76), (52, 56, 79, 78), (11, 52, 78, 75), (72, 73, 91, 94, 86), (77, 76, 83, 85), (79, 72, 86, 89), (78, 79, 89, 87), (84, 99, 97, 80), (73, 77, 85, 93, 91), (80, 97, 100, 88), (55, 53, 102, 103), (118, 104, 81, 116), (44, 41, 106, 109), (39, 44, 109, 107), (81, 111, 114, 108), (112, 113, 104, 103, 102), (8, 51, 105, 119, 117), (53, 9, 110, 112, 102), (89, 86, 94, 95, 88), (87, 89, 88, 100, 101), (76, 74, 82, 83), (84, 92, 93, 85, 83), (91, 93, 92, 90), (90, 95, 94, 91), (90, 80, 88, 95), (97, 99, 98, 96), (96, 101, 100, 97), (74, 75, 96, 98, 82), (109, 106, 120, 121, 108), (107, 109, 108, 114, 115), (9, 39, 107, 115, 110), (104, 118, 119, 105, 103), (112, 110, 111, 113), (114, 111, 110, 115), (104, 113, 111, 81), (117, 119, 118, 116), (116, 121, 120, 117), (116, 81, 108, 121)])
_uv = me_cube_003.uv_layers.new(name='UVMap')
_uv.uv.foreach_set('vector', [0.501, 0.1881, 0.625, 0.1881, 0.625, 0.25, 0.501, 0.25, 0.501, 0.4282, 0.625, 0.4282, 0.625, 0.5, 0.501, 0.5, 0.501, 0.6869, 0.625, 0.6869, 0.625, 0.75, 0.501, 0.75, 0.501, 0.9321, 0.625, 0.9321, 0.625, 1.0, 0.501, 1.0, 0.3032, 0.6869, 0.375, 0.6869, 0.375, 0.75, 0.3032, 0.75, 0.8071, 0.6869, 0.875, 0.6869, 0.875, 0.75, 0.8071, 0.75, 0.8071, 0.5619, 0.875, 0.5619, 0.875, 0.6256, 0.8071, 0.6256, 0.3032, 0.5619, 0.375, 0.5619, 0.375, 0.6256, 0.3032, 0.6256, 0.375, 0.6869, 0.375, 0.6256, 0.375, 0.6256, 0.375, 0.6869, 0.375, 0.06311, 0.501, 0.06311, 0.501, 0.06311, 0.375, 0.06311, 0.375, 0.5619, 0.501, 0.5619, 0.501, 0.5619, 0.375, 0.5619, 0.375, 0.9321, 0.501, 0.9321, 0.501, 1.0, 0.375, 1.0, 0.375, 0.6869, 0.501, 0.6869, 0.501, 0.75, 0.375, 0.75, 0.375, 0.4282, 0.501, 0.4282, 0.501, 0.5, 0.375, 0.5, 0.375, 0.1881, 0.501, 0.1881, 0.501, 0.25, 0.375, 0.25, 0.375, 0.25, 0.501, 0.25, 0.501, 0.3179, 0.375, 0.3179, 0.375, 0.8764, 0.501, 0.8764, 0.501, 0.9321, 0.375, 0.9321, 0.125, 0.5619, 0.1929, 0.5619, 0.1929, 0.6256, 0.125, 0.6256, 0.8071, 0.6256, 0.8071, 0.6869, 0.8071, 0.6869, 0.8071, 0.6256, 0.7514, 0.6869, 0.8071, 0.6869, 0.8071, 0.75, 0.7514, 0.75, 0.125, 0.6869, 0.1929, 0.6869, 0.1929, 0.75, 0.125, 0.75, 0.501, 0.8764, 0.625, 0.8764, 0.625, 0.9321, 0.501, 0.9321, 0.501, 0.25, 0.625, 0.25, 0.625, 0.3179, 0.501, 0.3179, 0.501, 0.75, 0.625, 0.75, 0.625, 0.8218, 0.501, 0.8218, 0.625, 0.6869, 0.6968, 0.6869, 0.6968, 0.75, 0.625, 0.75, 0.625, 0.5619, 0.6968, 0.5619, 0.6968, 0.6256, 0.625, 0.6256, 0.375, 0.75, 0.501, 0.75, 0.501, 0.8218, 0.375, 0.8218, 0.375, 0.3736, 0.501, 0.3736, 0.501, 0.4282, 0.375, 0.4282, 0.2486, 0.5619, 0.3032, 0.5619, 0.3032, 0.6256, 0.2486, 0.6256, 0.2486, 0.6869, 0.3032, 0.6869, 0.3032, 0.75, 0.2486, 0.75, 0.501, 0.3736, 0.625, 0.3736, 0.625, 0.4282, 0.501, 0.4282, 0.501, 0.3179, 0.625, 0.3179, 0.625, 0.3736, 0.501, 0.3736, 0.1929, 0.6869, 0.2486, 0.6869, 0.2486, 0.75, 0.1929, 0.75, 0.1929, 0.5619, 0.2486, 0.5619, 0.2486, 0.6256, 0.1929, 0.6256, 0.375, 0.3179, 0.501, 0.3179, 0.501, 0.3736, 0.375, 0.3736, 0.501, 0.8218, 0.625, 0.8218, 0.625, 0.8764, 0.501, 0.8764, 0.6968, 0.6869, 0.7514, 0.6869, 0.7514, 0.75, 0.6968, 0.75, 0.8071, 0.6869, 0.7514, 0.6869, 0.7514, 0.6869, 0.8071, 0.6869, 0.375, 0.8218, 0.501, 0.8218, 0.501, 0.8764, 0.375, 0.8764, 0.6968, 0.5, 0.7514, 0.5, 0.7514, 0.5619, 0.6968, 0.5619, 0.1929, 0.5, 0.2486, 0.5, 0.2486, 0.5619, 0.1929, 0.5619, 0.2486, 0.5, 0.3032, 0.5, 0.3032, 0.5619, 0.2486, 0.5619, 0.625, 0.5, 0.6968, 0.5, 0.6968, 0.5619, 0.625, 0.5619, 0.7514, 0.5, 0.8071, 0.5, 0.8071, 0.5619, 0.7514, 0.5619, 0.125, 0.5, 0.1929, 0.5, 0.1929, 0.5619, 0.125, 0.5619, 0.125, 0.5619, 0.125, 0.6256, 0.125, 0.6256, 0.125, 0.5619, 0.125, 0.5619, 0.375, 0.5, 0.501, 0.5, 0.501, 0.5619, 0.375, 0.5619, 0.501, 0.5, 0.625, 0.5, 0.625, 0.5619, 0.501, 0.5619, 0.3032, 0.5, 0.375, 0.5, 0.375, 0.5619, 0.3032, 0.5619, 0.8071, 0.5, 0.875, 0.5, 0.875, 0.5619, 0.8071, 0.5619, 0.6968, 0.6869, 0.6968, 0.6256, 0.6968, 0.6256, 0.6968, 0.6869, 0.1929, 0.6256, 0.2486, 0.6256, 0.2486, 0.6869, 0.1929, 0.6869, 0.2486, 0.6256, 0.3032, 0.6256, 0.3032, 0.6869, 0.2486, 0.6869, 0.625, 0.6256, 0.6968, 0.6256, 0.6968, 0.6869, 0.625, 0.6869, 0.125, 0.6256, 0.1929, 0.6256, 0.1929, 0.6869, 0.125, 0.6869, 0.6968, 0.5619, 0.7514, 0.5619, 0.7514, 0.5619, 0.6968, 0.5619, 0.375, 0.6256, 0.375, 0.5619, 0.375, 0.5619, 0.375, 0.6256, 0.375, 0.0, 0.501, 0.0, 0.501, 0.06311, 0.375, 0.06311, 0.501, 0.0, 0.625, 0.0, 0.625, 0.06311, 0.501, 0.06311, 0.8071, 0.6256, 0.875, 0.6256, 0.875, 0.6869, 0.8071, 0.6869, 0.3032, 0.6256, 0.375, 0.6256, 0.375, 0.6869, 0.3032, 0.6869, 0.625, 0.5619, 0.625, 0.6256, 0.625, 0.6256, 0.625, 0.5619, 0.7514, 0.5619, 0.8071, 0.5619, 0.8071, 0.6256, 0.7514, 0.6256, 0.6968, 0.5619, 0.7514, 0.5619, 0.7514, 0.6256, 0.6968, 0.6256, 0.6968, 0.6256, 0.7514, 0.6256, 0.7514, 0.6869, 0.6968, 0.6869, 0.7514, 0.6256, 0.8071, 0.6256, 0.8071, 0.6869, 0.7514, 0.6869, 0.6968, 0.6256, 0.6968, 0.5619, 0.6968, 0.5619, 0.6968, 0.6256, 0.8071, 0.5619, 0.8071, 0.6256, 0.8071, 0.6256, 0.8071, 0.5619, 0.7514, 0.5619, 0.8071, 0.5619, 0.8071, 0.5619, 0.7514, 0.5619, 0.7514, 0.6869, 0.6968, 0.6869, 0.6968, 0.6869, 0.7514, 0.6869, 0.383, 0.5778, 0.501, 0.5778, 0.501, 0.6256, 0.383, 0.6256, 0.625, 0.6256, 0.625, 0.6869, 0.625, 0.6869, 0.625, 0.6839, 0.625, 0.6256, 0.625, 0.5679, 0.6179, 0.5778, 0.501, 0.5778, 0.501, 0.5619, 0.625, 0.5619, 0.501, 0.6869, 0.375, 0.6869, 0.375, 0.6869, 0.501, 0.6869, 0.501, 0.5619, 0.625, 0.5619, 0.625, 0.5619, 0.501, 0.5619, 0.625, 0.6869, 0.501, 0.6869, 0.501, 0.6869, 0.625, 0.6869, 0.625, 0.6256, 0.625, 0.6869, 0.625, 0.6869, 0.625, 0.6256, 0.375, 0.6869, 0.375, 0.6256, 0.375, 0.6256, 0.375, 0.6837, 0.375, 0.6869, 0.375, 0.5619, 0.501, 0.5619, 0.501, 0.5619, 0.375, 0.5619, 0.501, 0.6869, 0.375, 0.6869, 0.375, 0.6869, 0.501, 0.6869, 0.625, 0.6869, 0.501, 0.6869, 0.501, 0.6869, 0.625, 0.6869, 0.501, 0.5778, 0.6179, 0.5778, 0.6179, 0.6256, 0.501, 0.6256, 0.375, 0.6256, 0.375, 0.5619, 0.375, 0.5619, 0.375, 0.568, 0.375, 0.6256, 0.501, 0.6256, 0.6179, 0.6256, 0.6179, 0.674, 0.501, 0.674, 0.501, 0.06311, 0.625, 0.06311, 0.625, 0.06311, 0.501, 0.06311, 0.3839, 0.07021, 0.501, 0.07021, 0.501, 0.1244, 0.3839, 0.1244, 0.501, 0.1881, 0.375, 0.1881, 0.375, 0.1881, 0.501, 0.1881, 0.625, 0.1881, 0.501, 0.1881, 0.501, 0.1881, 0.625, 0.1881, 0.501, 0.1244, 0.6202, 0.1244, 0.6202, 0.1789, 0.501, 0.1789, 0.625, 0.06324, 0.6202, 0.07021, 0.501, 0.07021, 0.501, 0.06311, 0.625, 0.06311, 0.125, 0.6256, 0.125, 0.6869, 0.125, 0.6869, 0.125, 0.6869, 0.125, 0.6256, 0.875, 0.6869, 0.875, 0.6256, 0.875, 0.6256, 0.875, 0.6868, 0.875, 0.6869, 0.501, 0.6869, 0.375, 0.6869, 0.375, 0.6837, 0.383, 0.674, 0.501, 0.674, 0.625, 0.6869, 0.501, 0.6869, 0.501, 0.674, 0.6179, 0.674, 0.625, 0.6839, 0.501, 0.5619, 0.625, 0.5619, 0.625, 0.5619, 0.501, 0.5619, 0.501, 0.5778, 0.383, 0.5778, 0.375, 0.568, 0.375, 0.5619, 0.501, 0.5619, 0.375, 0.6256, 0.375, 0.568, 0.383, 0.5778, 0.383, 0.6256, 0.383, 0.6256, 0.383, 0.674, 0.375, 0.6837, 0.375, 0.6256, 0.383, 0.6256, 0.501, 0.6256, 0.501, 0.674, 0.383, 0.674, 0.6179, 0.6256, 0.6179, 0.5778, 0.625, 0.5679, 0.625, 0.6256, 0.625, 0.6256, 0.625, 0.6839, 0.6179, 0.674, 0.6179, 0.6256, 0.625, 0.5619, 0.625, 0.6256, 0.625, 0.6256, 0.625, 0.5679, 0.625, 0.5619, 0.501, 0.1881, 0.375, 0.1881, 0.375, 0.1881, 0.3839, 0.1789, 0.501, 0.1789, 0.625, 0.1881, 0.501, 0.1881, 0.501, 0.1789, 0.6202, 0.1789, 0.625, 0.1859, 0.875, 0.6256, 0.875, 0.5619, 0.875, 0.5619, 0.875, 0.5641, 0.875, 0.6256, 0.501, 0.07021, 0.3839, 0.07021, 0.375, 0.06311, 0.375, 0.06311, 0.501, 0.06311, 0.625, 0.07021, 0.625, 0.1244, 0.6202, 0.1244, 0.6202, 0.07021, 0.6202, 0.1789, 0.6202, 0.1244, 0.625, 0.1244, 0.625, 0.1789, 0.501, 0.07021, 0.6202, 0.07021, 0.6202, 0.1244, 0.501, 0.1244, 0.125, 0.6256, 0.125, 0.6869, 0.125, 0.6798, 0.125, 0.6256, 0.125, 0.6256, 0.125, 0.5711, 0.125, 0.5619, 0.125, 0.6256, 0.3839, 0.1244, 0.501, 0.1244, 0.501, 0.1789, 0.3839, 0.1789])
me_cube_003.materials.append(mat_blue)
me_cube_003.use_remesh_fix_poles = True
me_cube_003.use_remesh_preserve_attributes = False
me_cube_003.use_mirror_x = True
me_cube_003.use_mirror_y = True
me_cube_003.use_mirror_z = True
me_cube_003.update()

# ---- objects
ob_cube = bpy.data.objects.new('Cube', me_cube_001)
ob_cube_001 = bpy.data.objects.new('Cube.001', me_cube_002)
ob_cube_002 = bpy.data.objects.new('Cube.002', me_cube_003)

# ---- transforms, parenting, visibility, modifiers, constraints
ob_cube.location = (0.0, 0.0, 2.295)
ob_cube.scale = (0.4377, 0.8993, 1.0)
ob_cube.lineart.crease_threshold = 0.0
ob_cube.use_mesh_mirror_x = True
ob_cube.use_mesh_mirror_y = True
ob_cube.use_mesh_mirror_z = True
ob_cube_001.location = (0.0, 4.209, 2.295)
ob_cube_001.scale = (0.4377, 0.8993, 1.0)
ob_cube_001.lineart.crease_threshold = 0.0
ob_cube_001.use_mesh_mirror_x = True
ob_cube_001.use_mesh_mirror_y = True
ob_cube_001.use_mesh_mirror_z = True
ob_cube_002.location = (0.0, 8.521, 2.295)
ob_cube_002.scale = (0.4377, 0.8993, 1.0)
ob_cube_002.lineart.crease_threshold = 0.0
ob_cube_002.use_mesh_mirror_x = True
ob_cube_002.use_mesh_mirror_y = True
ob_cube_002.use_mesh_mirror_z = True

# ---- collection membership
col_collection.objects.link(ob_cube)
col_collection.objects.link(ob_cube_001)
col_collection.objects.link(ob_cube_002)

# ---- scene / render settings (as saved in the file)
scene.frame_start = 1; scene.frame_end = 250; scene.frame_set(1)
scene.render.engine = 'BLENDER_EEVEE_NEXT'
scene.cycles.use_denoising = False
scene.cycles.samples = 128
scene.cycles.sampling_pattern = 'TABULATED_SOBOL'
scene.cycles.use_adaptive_sampling = False
scene.cycles.use_light_tree = False
scene.view_settings.view_transform = 'Filmic'
bpy.context.view_layer.update()

# ---- added for rendering (the .blend has no active camera and no usable light): camera, sun
cam_auto = bpy.data.cameras.new('AutoCamera')
cam_auto.lens = 50.0
cam_auto.sensor_width = 36.0
cam_auto.clip_end = 1000.0
ob_auto_camera = bpy.data.objects.new('AutoCamera', cam_auto)
scene.collection.objects.link(ob_auto_camera)
ob_auto_camera.location = (11.4631, -9.44921, 11.5355)
ob_auto_camera.rotation_euler = (1.09748, -7.21219e-08, 0.694738)
scene.camera = ob_auto_camera
light_auto_sun = bpy.data.lights.new('AutoSun', 'SUN')
light_auto_sun.energy = 3.0
light_auto_sun.angle = 0.0523599
ob_auto_sun = bpy.data.objects.new('AutoSun', light_auto_sun)
scene.collection.objects.link(ob_auto_sun)
ob_auto_sun.rotation_euler = (0.872665, 0.174533, 0.523599)
bpy.context.view_layer.update()
